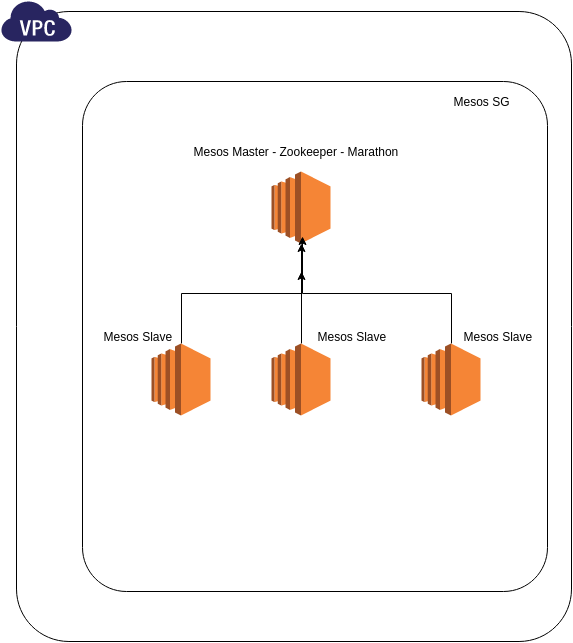

The diagram above was exported from draw.io. Its source (the exported page's mxGraphModel, read from the mxfile embedded in the PNG):
<mxGraphModel dx="815" dy="438" grid="1" gridSize="10" guides="1" tooltips="1" connect="1" arrows="1" fold="1" page="1" pageScale="1" pageWidth="826" pageHeight="1169" background="#ffffff" math="0">
  <root>
    <mxCell id="0" />
    <mxCell id="1" parent="0" />
    <mxCell id="2" value="" style="dashed=0;html=1;shape=mxgraph.aws.groups.rrect;fillColor=none;strokeColor=#000000;gradientColor=none;" vertex="1" parent="1">
      <mxGeometry x="115" y="20" width="555" height="630" as="geometry" />
    </mxCell>
    <mxCell id="3" value="" style="dashed=0;html=1;shape=mxgraph.aws.groups.virtual_private_cloud_icon;strokeColor=none;fillColor=#282560;gradientColor=none;" vertex="1" parent="1">
      <mxGeometry x="100" y="10" width="70" height="40" as="geometry" />
    </mxCell>
    <mxCell id="4" value="" style="dashed=0;html=1;shape=mxgraph.aws.groups.rrect;fillColor=none;strokeColor=#000000;gradientColor=none;" vertex="1" parent="1">
      <mxGeometry x="181" y="90" width="465" height="510" as="geometry" />
    </mxCell>
    <mxCell id="5" value="" style="dashed=0;html=1;shape=mxgraph.aws2.compute_and_networking.ec2;strokeColor=none;" vertex="1" parent="1">
      <mxGeometry x="370" y="180" width="59" height="72" as="geometry" />
    </mxCell>
    <mxCell id="14" style="edgeStyle=orthogonalEdgeStyle;rounded=0;html=1;exitX=0.5;exitY=0;exitPerimeter=0;entryX=0.5;entryY=1;entryPerimeter=0;jettySize=auto;orthogonalLoop=1;" edge="1" parent="1" source="6" target="5">
      <mxGeometry relative="1" as="geometry" />
    </mxCell>
    <mxCell id="6" value="" style="dashed=0;html=1;shape=mxgraph.aws2.compute_and_networking.ec2;strokeColor=none;" vertex="1" parent="1">
      <mxGeometry x="250" y="352" width="59" height="72" as="geometry" />
    </mxCell>
    <mxCell id="17" style="edgeStyle=orthogonalEdgeStyle;rounded=0;html=1;exitX=0.5;exitY=0;exitPerimeter=0;jettySize=auto;orthogonalLoop=1;" edge="1" parent="1" source="7">
      <mxGeometry relative="1" as="geometry">
        <mxPoint x="400" y="280" as="targetPoint" />
      </mxGeometry>
    </mxCell>
    <mxCell id="7" value="" style="dashed=0;html=1;shape=mxgraph.aws2.compute_and_networking.ec2;strokeColor=none;" vertex="1" parent="1">
      <mxGeometry x="370" y="352" width="59" height="72" as="geometry" />
    </mxCell>
    <mxCell id="16" style="edgeStyle=orthogonalEdgeStyle;rounded=0;html=1;exitX=0.5;exitY=0;exitPerimeter=0;entryX=0.525;entryY=0.903;entryPerimeter=0;jettySize=auto;orthogonalLoop=1;" edge="1" parent="1" source="8" target="5">
      <mxGeometry relative="1" as="geometry" />
    </mxCell>
    <mxCell id="8" value="" style="dashed=0;html=1;shape=mxgraph.aws2.compute_and_networking.ec2;strokeColor=none;" vertex="1" parent="1">
      <mxGeometry x="520" y="352" width="59" height="72" as="geometry" />
    </mxCell>
    <mxCell id="9" value="Mesos SG" style="text;html=1;resizable=0;autosize=1;align=left;verticalAlign=top;spacingTop=-4;points=[];" vertex="1" parent="1">
      <mxGeometry x="550" y="100" width="70" height="20" as="geometry" />
    </mxCell>
    <mxCell id="10" value="Mesos Master - Zookeeper - Marathon" style="text;html=1;resizable=0;autosize=1;align=left;verticalAlign=top;spacingTop=-4;points=[];" vertex="1" parent="1">
      <mxGeometry x="290" y="150" width="220" height="20" as="geometry" />
    </mxCell>
    <mxCell id="11" value="Mesos Slave" style="text;html=1;resizable=0;autosize=1;align=left;verticalAlign=top;spacingTop=-4;points=[];" vertex="1" parent="1">
      <mxGeometry x="200" y="335" width="80" height="20" as="geometry" />
    </mxCell>
    <mxCell id="12" value="Mesos Slave" style="text;html=1;resizable=0;autosize=1;align=left;verticalAlign=top;spacingTop=-4;points=[];" vertex="1" parent="1">
      <mxGeometry x="414" y="335" width="80" height="20" as="geometry" />
    </mxCell>
    <mxCell id="13" value="Mesos Slave" style="text;html=1;resizable=0;autosize=1;align=left;verticalAlign=top;spacingTop=-4;points=[];" vertex="1" parent="1">
      <mxGeometry x="560" y="335" width="80" height="20" as="geometry" />
    </mxCell>
  </root>
</mxGraphModel>